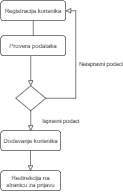

The diagram above was exported from draw.io. Its source (the exported page's mxGraphModel, read from the mxfile embedded in the PNG):
<mxGraphModel dx="1038" dy="547" grid="1" gridSize="10" guides="1" tooltips="1" connect="1" arrows="1" fold="1" page="1" pageScale="1" pageWidth="827" pageHeight="1169" math="0" shadow="0">
  <root>
    <mxCell id="WIyWlLk6GJQsqaUBKTNV-0" />
    <mxCell id="WIyWlLk6GJQsqaUBKTNV-1" parent="WIyWlLk6GJQsqaUBKTNV-0" />
    <mxCell id="WIyWlLk6GJQsqaUBKTNV-2" value="" style="rounded=0;html=1;jettySize=auto;orthogonalLoop=1;fontSize=11;endArrow=block;endFill=0;endSize=8;strokeWidth=1;shadow=0;labelBackgroundColor=none;edgeStyle=orthogonalEdgeStyle;" parent="WIyWlLk6GJQsqaUBKTNV-1" source="WIyWlLk6GJQsqaUBKTNV-3" target="WIyWlLk6GJQsqaUBKTNV-6" edge="1">
      <mxGeometry relative="1" as="geometry" />
    </mxCell>
    <mxCell id="WIyWlLk6GJQsqaUBKTNV-3" value="Registracija korisnika" style="rounded=1;whiteSpace=wrap;html=1;fontSize=12;glass=0;strokeWidth=1;shadow=0;" parent="WIyWlLk6GJQsqaUBKTNV-1" vertex="1">
      <mxGeometry x="150" width="130" height="40" as="geometry" />
    </mxCell>
    <mxCell id="WIyWlLk6GJQsqaUBKTNV-4" value="Ispravni podaci" style="rounded=0;html=1;jettySize=auto;orthogonalLoop=1;fontSize=11;endArrow=block;endFill=0;endSize=8;strokeWidth=1;shadow=0;labelBackgroundColor=none;edgeStyle=orthogonalEdgeStyle;" parent="WIyWlLk6GJQsqaUBKTNV-1" source="WIyWlLk6GJQsqaUBKTNV-6" edge="1">
      <mxGeometry y="60" relative="1" as="geometry">
        <mxPoint as="offset" />
        <mxPoint x="210" y="260" as="targetPoint" />
      </mxGeometry>
    </mxCell>
    <mxCell id="WIyWlLk6GJQsqaUBKTNV-5" value="Neispravni podaci&lt;br&gt;" style="edgeStyle=orthogonalEdgeStyle;rounded=0;html=1;jettySize=auto;orthogonalLoop=1;fontSize=11;endArrow=block;endFill=0;endSize=8;strokeWidth=1;shadow=0;labelBackgroundColor=none;entryX=1;entryY=0.5;entryDx=0;entryDy=0;exitX=1;exitY=0.5;exitDx=0;exitDy=0;" parent="WIyWlLk6GJQsqaUBKTNV-1" source="WIyWlLk6GJQsqaUBKTNV-6" target="WIyWlLk6GJQsqaUBKTNV-3" edge="1">
      <mxGeometry y="-50" relative="1" as="geometry">
        <mxPoint as="offset" />
        <mxPoint x="320" y="210" as="targetPoint" />
        <Array as="points">
          <mxPoint x="300" y="195" />
          <mxPoint x="300" y="20" />
        </Array>
      </mxGeometry>
    </mxCell>
    <mxCell id="WIyWlLk6GJQsqaUBKTNV-6" value="" style="rhombus;whiteSpace=wrap;html=1;shadow=0;fontFamily=Helvetica;fontSize=12;align=center;strokeWidth=1;spacing=6;spacingTop=-4;" parent="WIyWlLk6GJQsqaUBKTNV-1" vertex="1">
      <mxGeometry x="180" y="170" width="60" height="50" as="geometry" />
    </mxCell>
    <mxCell id="WIyWlLk6GJQsqaUBKTNV-11" value="Dodavanje korisnika" style="rounded=1;whiteSpace=wrap;html=1;fontSize=12;glass=0;strokeWidth=1;shadow=0;" parent="WIyWlLk6GJQsqaUBKTNV-1" vertex="1">
      <mxGeometry x="150" y="260" width="120" height="40" as="geometry" />
    </mxCell>
    <mxCell id="ncZTEFEWwGM0sN-Z1pfP-0" value="Provera podataka&lt;br&gt;" style="rounded=1;whiteSpace=wrap;html=1;fontSize=12;glass=0;strokeWidth=1;shadow=0;" vertex="1" parent="WIyWlLk6GJQsqaUBKTNV-1">
      <mxGeometry x="150" y="70" width="130" height="40" as="geometry" />
    </mxCell>
    <mxCell id="ncZTEFEWwGM0sN-Z1pfP-3" value="Redirekcija na stranicu za prijavu" style="rounded=1;whiteSpace=wrap;html=1;fontSize=12;glass=0;strokeWidth=1;shadow=0;" vertex="1" parent="WIyWlLk6GJQsqaUBKTNV-1">
      <mxGeometry x="150" y="340" width="120" height="40" as="geometry" />
    </mxCell>
    <mxCell id="ncZTEFEWwGM0sN-Z1pfP-9" value="" style="rounded=0;html=1;jettySize=auto;orthogonalLoop=1;fontSize=11;endArrow=block;endFill=0;endSize=8;strokeWidth=1;shadow=0;labelBackgroundColor=none;edgeStyle=orthogonalEdgeStyle;" edge="1" parent="WIyWlLk6GJQsqaUBKTNV-1">
      <mxGeometry y="60" relative="1" as="geometry">
        <mxPoint as="offset" />
        <mxPoint x="209.5" y="300" as="sourcePoint" />
        <mxPoint x="209.5" y="340" as="targetPoint" />
      </mxGeometry>
    </mxCell>
  </root>
</mxGraphModel>